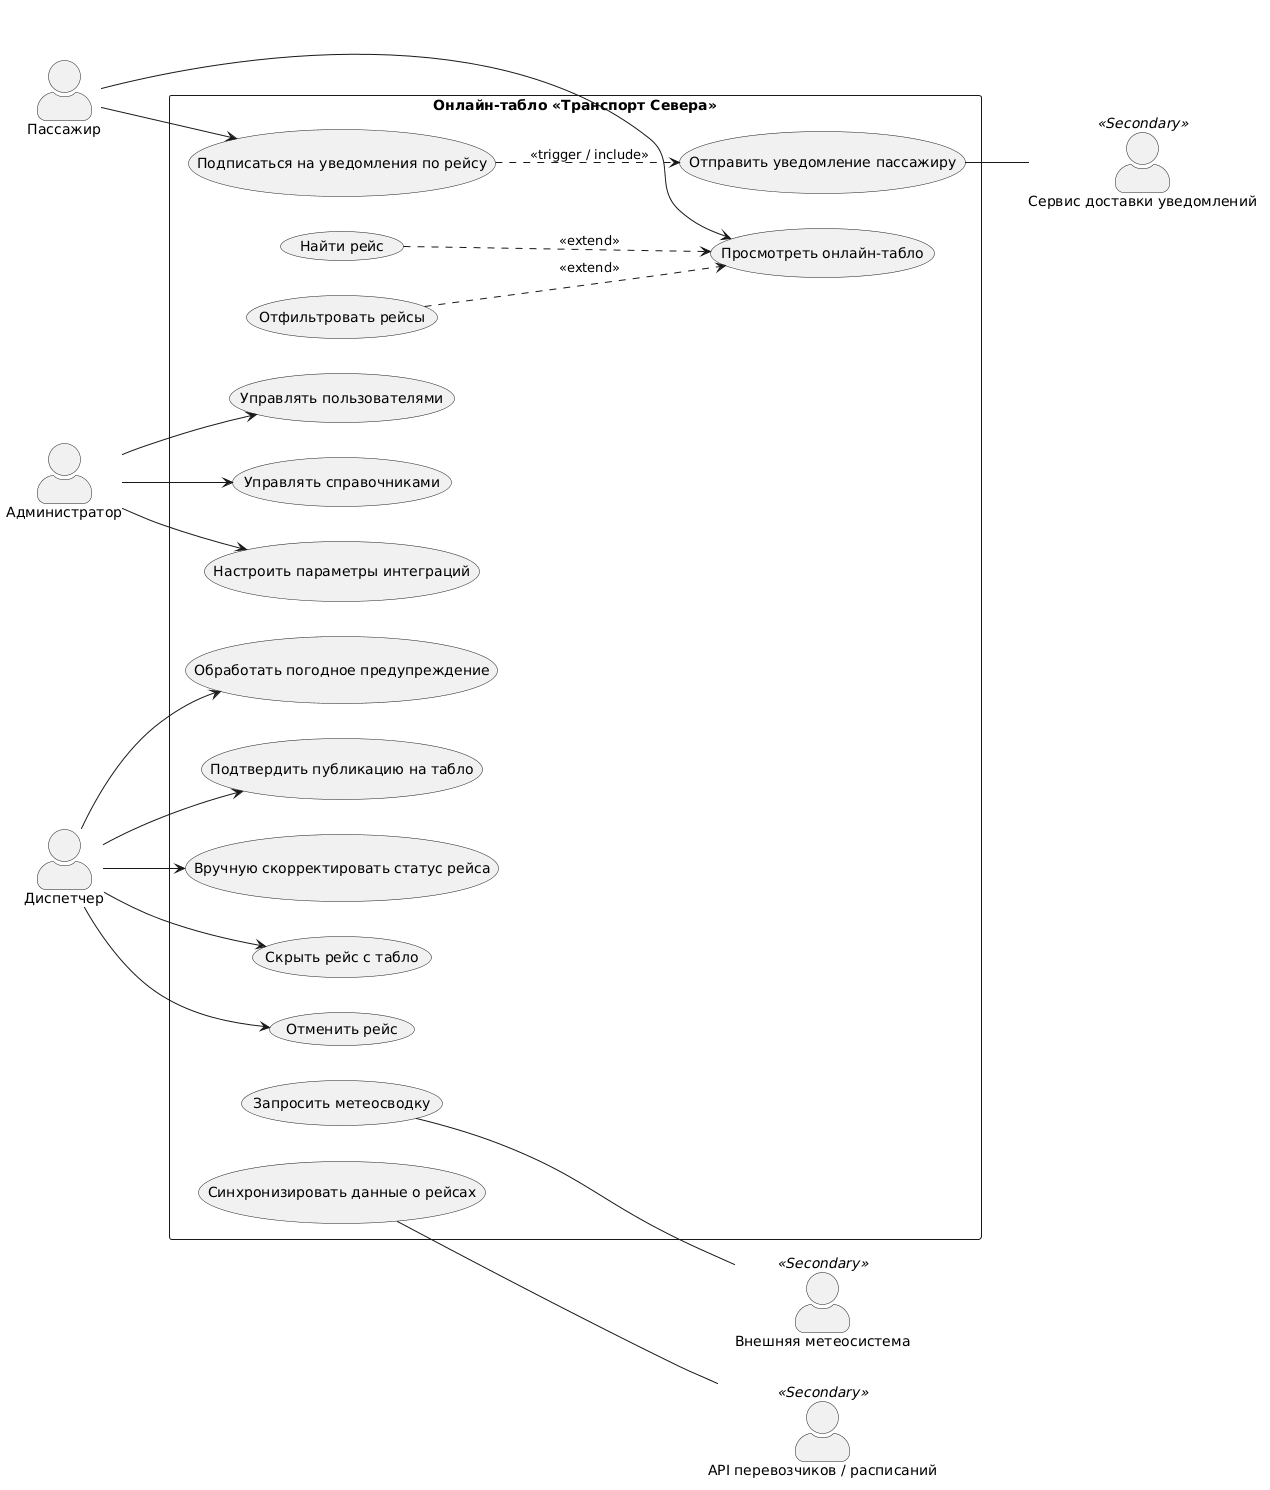

The diagram above was rendered by PlantUML. Its source (embedded in the PNG):
@startuml
left to right direction
skinparam packageStyle rectangle
skinparam actorStyle awesome

actor "Пассажир" as Passenger
actor "Администратор" as Admin
actor "Диспетчер" as Dispatcher

actor "Сервис доставки уведомлений" as NotifySystem <<Secondary>>
actor "Внешняя метеосистема" as WeatherSystem <<Secondary>>
actor "API перевозчиков / расписаний" as DirectSystem <<Secondary>>

rectangle "Онлайн-табло «Транспорт Севера»" {
    usecase "Просмотреть онлайн-табло" as UC1
    usecase "Найти рейс" as UC2
    usecase "Отфильтровать рейсы" as UC3
    usecase "Подписаться на уведомления по рейсу" as UC4

    usecase "Управлять пользователями" as UC11
    usecase "Управлять справочниками" as UC12
    usecase "Настроить параметры интеграций" as UC13

    usecase "Обработать погодное предупреждение" as UC20
    usecase "Подтвердить публикацию на табло" as UC21
    usecase "Вручную скорректировать статус рейса" as UC22
    usecase "Скрыть рейс с табло" as UC23
    usecase "Отменить рейс" as UC24

    usecase "Синхронизировать данные о рейсах" as UC16
    usecase "Запросить метеосводку" as UC17
    usecase "Отправить уведомление пассажиру" as UC18
}

Passenger --> UC1
UC2 ..> UC1 : <<extend>>
UC3 ..> UC1 : <<extend>>
Passenger --> UC4

Admin --> UC11
Admin --> UC12
Admin --> UC13

Dispatcher --> UC20
Dispatcher --> UC21
Dispatcher --> UC22
Dispatcher --> UC23
Dispatcher --> UC24

UC16 -- DirectSystem
UC17 -- WeatherSystem
UC18 -- NotifySystem
UC4 ..> UC18 : <<trigger / include>>
@enduml